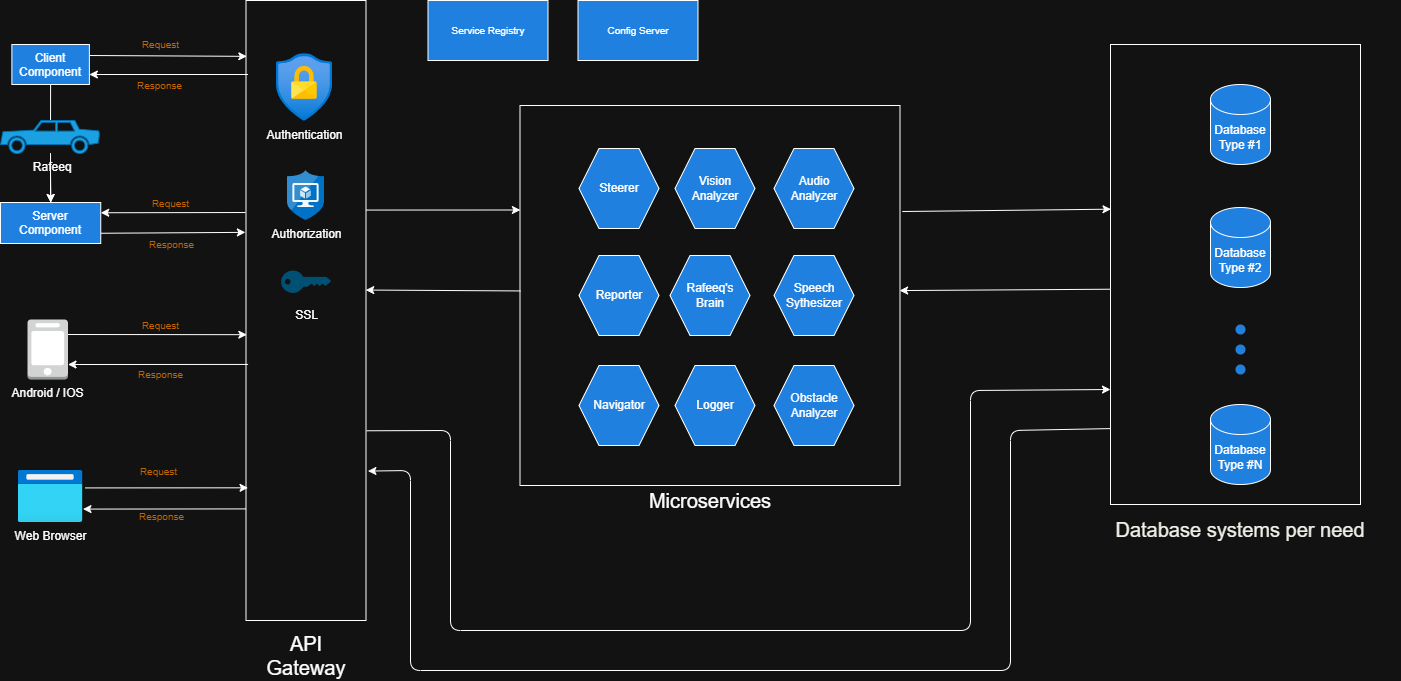

The diagram above was exported from draw.io. Its source (the exported page's mxGraphModel, read from the mxfile embedded in the PNG):
<mxGraphModel dx="1434" dy="844" grid="0" gridSize="10" guides="1" tooltips="1" connect="1" arrows="1" fold="1" page="0" pageScale="1" pageWidth="850" pageHeight="1100" background="none" math="0" shadow="0">
  <root>
    <mxCell id="0" />
    <mxCell id="1" parent="0" />
    <mxCell id="45" style="edgeStyle=none;html=1;exitX=1;exitY=0.25;exitDx=0;exitDy=0;exitPerimeter=0;entryX=0.007;entryY=0.539;entryDx=0;entryDy=0;entryPerimeter=0;fontSize=25;fontColor=#FFFFFF;endArrow=classic;endFill=1;" parent="1" source="2" target="44" edge="1">
      <mxGeometry relative="1" as="geometry" />
    </mxCell>
    <mxCell id="46" value="Request" style="edgeLabel;html=1;align=center;verticalAlign=middle;resizable=0;points=[];fontSize=10;fontColor=#c16600;" parent="45" vertex="1" connectable="0">
      <mxGeometry x="0.321" y="-2" relative="1" as="geometry">
        <mxPoint x="-26" y="-12" as="offset" />
      </mxGeometry>
    </mxCell>
    <mxCell id="47" style="edgeStyle=none;html=1;exitX=0.017;exitY=0.587;exitDx=0;exitDy=0;exitPerimeter=0;entryX=1;entryY=0.75;entryDx=0;entryDy=0;entryPerimeter=0;fontSize=10;fontColor=#FFFFFF;endArrow=classic;endFill=1;" parent="1" source="44" target="2" edge="1">
      <mxGeometry relative="1" as="geometry" />
    </mxCell>
    <mxCell id="48" value="Response" style="edgeLabel;html=1;align=center;verticalAlign=middle;resizable=0;points=[];fontSize=10;fontColor=#c16600;" parent="47" vertex="1" connectable="0">
      <mxGeometry x="-0.172" y="3" relative="1" as="geometry">
        <mxPoint x="-13" y="7" as="offset" />
      </mxGeometry>
    </mxCell>
    <mxCell id="2" value="Android / IOS" style="outlineConnect=0;dashed=0;verticalLabelPosition=bottom;verticalAlign=top;align=center;html=1;shape=mxgraph.aws3.mobile_client;fillColor=#D2D3D3;gradientColor=none;" parent="1" vertex="1">
      <mxGeometry x="217" y="529" width="40.5" height="60" as="geometry" />
    </mxCell>
    <mxCell id="5" value="Web Browser" style="aspect=fixed;html=1;points=[];align=center;image;fontSize=12;image=img/lib/azure2/general/Browser.svg;labelBackgroundColor=none;" parent="1" vertex="1">
      <mxGeometry x="207.5" y="680" width="65" height="52" as="geometry" />
    </mxCell>
    <mxCell id="68" value="" style="edgeStyle=none;html=1;fontSize=10;fontColor=#FFFFFF;endArrow=none;endFill=0;" parent="1" source="28" target="67" edge="1">
      <mxGeometry relative="1" as="geometry" />
    </mxCell>
    <mxCell id="70" value="" style="edgeStyle=none;html=1;fontSize=10;fontColor=#FFFFFF;endArrow=none;endFill=0;" parent="1" source="28" target="69" edge="1">
      <mxGeometry relative="1" as="geometry" />
    </mxCell>
    <mxCell id="WM2yiqtqKNkTK6OSFWhN-114" value="" style="edgeStyle=orthogonalEdgeStyle;rounded=0;orthogonalLoop=1;jettySize=auto;html=1;" edge="1" parent="1" source="28" target="69">
      <mxGeometry relative="1" as="geometry" />
    </mxCell>
    <mxCell id="WM2yiqtqKNkTK6OSFWhN-115" value="" style="edgeStyle=orthogonalEdgeStyle;rounded=0;orthogonalLoop=1;jettySize=auto;html=1;" edge="1" parent="1" source="28" target="69">
      <mxGeometry relative="1" as="geometry" />
    </mxCell>
    <mxCell id="28" value="&amp;nbsp;Rafeeq" style="shape=mxgraph.signs.transportation.car_2;html=1;pointerEvents=1;fillColor=#1ba1e2;strokeColor=#006EAF;verticalLabelPosition=bottom;verticalAlign=top;align=center;fillStyle=solid;fontColor=default;" parent="1" vertex="1">
      <mxGeometry x="190" y="330" width="100" height="33" as="geometry" />
    </mxCell>
    <mxCell id="103" style="edgeStyle=none;html=1;entryX=0.001;entryY=0.275;entryDx=0;entryDy=0;entryPerimeter=0;exitX=1.002;exitY=0.338;exitDx=0;exitDy=0;exitPerimeter=0;" parent="1" source="44" target="100" edge="1">
      <mxGeometry relative="1" as="geometry">
        <mxPoint x="567.5" y="420" as="sourcePoint" />
      </mxGeometry>
    </mxCell>
    <mxCell id="44" value="" style="rounded=0;whiteSpace=wrap;html=1;labelBackgroundColor=none;fontColor=#FFFFFF;fontSize=25;fillColor=none;" parent="1" vertex="1">
      <mxGeometry x="435.5" y="210" width="120" height="620" as="geometry" />
    </mxCell>
    <mxCell id="49" style="edgeStyle=none;html=1;exitX=1.036;exitY=0.335;exitDx=0;exitDy=0;exitPerimeter=0;entryX=0.017;entryY=0.786;entryDx=0;entryDy=0;entryPerimeter=0;fontSize=25;fontColor=#FFFFFF;endArrow=classic;endFill=1;" parent="1" source="5" target="44" edge="1">
      <mxGeometry relative="1" as="geometry">
        <mxPoint x="255.46000000000004" y="798.88" as="sourcePoint" />
        <mxPoint x="396.29999999999995" y="799.0600000000001" as="targetPoint" />
      </mxGeometry>
    </mxCell>
    <mxCell id="50" value="Request" style="edgeLabel;html=1;align=center;verticalAlign=middle;resizable=0;points=[];fontSize=10;fontColor=#c16600;" parent="49" vertex="1" connectable="0">
      <mxGeometry x="0.321" y="-2" relative="1" as="geometry">
        <mxPoint x="-34" y="-19" as="offset" />
      </mxGeometry>
    </mxCell>
    <mxCell id="51" style="edgeStyle=none;html=1;exitX=-0.002;exitY=0.82;exitDx=0;exitDy=0;exitPerimeter=0;entryX=1;entryY=0.742;entryDx=0;entryDy=0;entryPerimeter=0;fontSize=10;fontColor=#FFFFFF;endArrow=classic;endFill=1;" parent="1" source="44" target="5" edge="1">
      <mxGeometry relative="1" as="geometry">
        <mxPoint x="397.5" y="828.82" as="sourcePoint" />
        <mxPoint x="255.46000000000004" y="828.88" as="targetPoint" />
      </mxGeometry>
    </mxCell>
    <mxCell id="52" value="Response" style="edgeLabel;html=1;align=center;verticalAlign=middle;resizable=0;points=[];fontSize=10;fontColor=#c16600;" parent="51" vertex="1" connectable="0">
      <mxGeometry x="-0.172" y="3" relative="1" as="geometry">
        <mxPoint x="-18" y="4" as="offset" />
      </mxGeometry>
    </mxCell>
    <mxCell id="53" style="edgeStyle=none;html=1;fontSize=10;fontColor=#FFFFFF;endArrow=classic;endFill=1;exitX=1;exitY=0.75;exitDx=0;exitDy=0;entryX=-0.005;entryY=0.403;entryDx=0;entryDy=0;entryPerimeter=0;" parent="1" source="69" edge="1">
      <mxGeometry relative="1" as="geometry">
        <mxPoint x="197.5" y="372" as="sourcePoint" />
        <mxPoint x="434.9000000000001" y="441.8599999999999" as="targetPoint" />
        <Array as="points" />
      </mxGeometry>
    </mxCell>
    <mxCell id="54" value="Response" style="edgeLabel;html=1;align=center;verticalAlign=middle;resizable=0;points=[];fontSize=10;fontColor=#c16600;" parent="53" vertex="1" connectable="0">
      <mxGeometry x="-0.172" y="3" relative="1" as="geometry">
        <mxPoint x="10" y="14" as="offset" />
      </mxGeometry>
    </mxCell>
    <mxCell id="55" style="edgeStyle=none;html=1;entryX=1;entryY=0.25;entryDx=0;entryDy=0;fontSize=25;fontColor=#FFFFFF;endArrow=classic;endFill=1;exitX=-0.005;exitY=0.371;exitDx=0;exitDy=0;exitPerimeter=0;" parent="1" target="69" edge="1">
      <mxGeometry relative="1" as="geometry">
        <mxPoint x="434.9000000000001" y="422.02" as="sourcePoint" />
        <mxPoint x="237.5" y="394.44" as="targetPoint" />
        <Array as="points" />
      </mxGeometry>
    </mxCell>
    <mxCell id="56" value="Request" style="edgeLabel;html=1;align=center;verticalAlign=middle;resizable=0;points=[];fontSize=10;fontColor=#c16600;" parent="55" vertex="1" connectable="0">
      <mxGeometry x="0.321" y="-2" relative="1" as="geometry">
        <mxPoint x="21" y="-8" as="offset" />
      </mxGeometry>
    </mxCell>
    <mxCell id="59" style="edgeStyle=none;html=1;exitX=1;exitY=0.5;exitDx=0;exitDy=0;fontSize=25;fontColor=#FFFFFF;endArrow=classic;endFill=1;entryX=0.007;entryY=0.082;entryDx=0;entryDy=0;entryPerimeter=0;" parent="1" edge="1">
      <mxGeometry relative="1" as="geometry">
        <mxPoint x="278.8800000000001" y="265" as="sourcePoint" />
        <mxPoint x="436.3399999999999" y="265.8399999999999" as="targetPoint" />
        <Array as="points" />
      </mxGeometry>
    </mxCell>
    <mxCell id="60" value="Request" style="edgeLabel;html=1;align=center;verticalAlign=middle;resizable=0;points=[];fontSize=10;fontColor=#CC6600;labelBackgroundColor=none;" parent="59" vertex="1" connectable="0">
      <mxGeometry x="0.321" y="-2" relative="1" as="geometry">
        <mxPoint x="-33" y="-14" as="offset" />
      </mxGeometry>
    </mxCell>
    <mxCell id="61" style="edgeStyle=none;html=1;entryX=1;entryY=0.75;entryDx=0;entryDy=0;fontSize=10;fontColor=#FFFFFF;endArrow=classic;endFill=1;" parent="1" target="67" edge="1">
      <mxGeometry relative="1" as="geometry">
        <mxPoint x="437.5" y="284" as="sourcePoint" />
        <mxPoint x="272.50000000000006" y="307.77700000000004" as="targetPoint" />
        <Array as="points" />
      </mxGeometry>
    </mxCell>
    <mxCell id="62" value="Response" style="edgeLabel;html=1;align=center;verticalAlign=middle;resizable=0;points=[];fontSize=10;fontColor=#c16600;labelBackgroundColor=none;" parent="61" vertex="1" connectable="0">
      <mxGeometry x="-0.172" y="3" relative="1" as="geometry">
        <mxPoint x="-23" y="7" as="offset" />
      </mxGeometry>
    </mxCell>
    <mxCell id="67" value="Client Component" style="whiteSpace=wrap;html=1;verticalAlign=top;fillColor=#1f80e0;strokeColor=#FFFFFF;fontColor=#ffffff;fillStyle=solid;labelBackgroundColor=none;labelBorderColor=none;" parent="1" vertex="1">
      <mxGeometry x="201.38" y="254" width="77.5" height="40" as="geometry" />
    </mxCell>
    <mxCell id="69" value="Server Component" style="whiteSpace=wrap;html=1;verticalAlign=top;fillColor=#1f80e0;strokeColor=#FFFFFF;fontColor=#ffffff;fillStyle=solid;labelBackgroundColor=none;" parent="1" vertex="1">
      <mxGeometry x="190" y="412" width="100.25" height="41" as="geometry" />
    </mxCell>
    <mxCell id="86" value="Service Registry" style="rounded=0;whiteSpace=wrap;html=1;labelBackgroundColor=none;fontSize=10;fontColor=#FFFFFF;fillColor=#1F80E0;" parent="1" vertex="1">
      <mxGeometry x="617.5" y="210" width="120" height="60" as="geometry" />
    </mxCell>
    <mxCell id="98" value="Config Server" style="rounded=0;whiteSpace=wrap;html=1;labelBackgroundColor=none;fontSize=10;fontColor=#FFFFFF;fillColor=#1f80e0;" parent="1" vertex="1">
      <mxGeometry x="767.5" y="210" width="120" height="60" as="geometry" />
    </mxCell>
    <mxCell id="102" value="" style="group;fontSize=20;labelBackgroundColor=none;fontColor=none;noLabel=1;" parent="1" vertex="1" connectable="0">
      <mxGeometry x="709.5" y="315" width="380" height="410" as="geometry" />
    </mxCell>
    <mxCell id="100" value="" style="whiteSpace=wrap;html=1;aspect=fixed;fillColor=none;" parent="102" vertex="1">
      <mxGeometry width="380" height="380" as="geometry" />
    </mxCell>
    <mxCell id="6" value="Vision Analyzer" style="shape=hexagon;perimeter=hexagonPerimeter2;whiteSpace=wrap;html=1;fixedSize=1;rotation=0;fillColor=#1f80e0;" parent="102" vertex="1">
      <mxGeometry x="155" y="43" width="80" height="80" as="geometry" />
    </mxCell>
    <mxCell id="7" value="Audio Analyzer" style="shape=hexagon;perimeter=hexagonPerimeter2;whiteSpace=wrap;html=1;fixedSize=1;rotation=0;fillColor=#1f80e0;" parent="102" vertex="1">
      <mxGeometry x="254" y="43" width="80" height="80" as="geometry" />
    </mxCell>
    <mxCell id="10" value="Obstacle Analyzer" style="shape=hexagon;perimeter=hexagonPerimeter2;whiteSpace=wrap;html=1;fixedSize=1;rotation=0;fillColor=#1f80e0;" parent="102" vertex="1">
      <mxGeometry x="254" y="260" width="80" height="80" as="geometry" />
    </mxCell>
    <mxCell id="11" value="Rafeeq's Brain" style="shape=hexagon;perimeter=hexagonPerimeter2;whiteSpace=wrap;html=1;fixedSize=1;rotation=0;fillColor=#1f80e0;" parent="102" vertex="1">
      <mxGeometry x="150" y="150" width="80" height="80" as="geometry" />
    </mxCell>
    <mxCell id="40" value="Logger" style="shape=hexagon;perimeter=hexagonPerimeter2;whiteSpace=wrap;html=1;fixedSize=1;rotation=0;fillColor=#1f80e0;" parent="102" vertex="1">
      <mxGeometry x="155" y="260" width="80" height="80" as="geometry" />
    </mxCell>
    <mxCell id="41" value="Reporter" style="shape=hexagon;perimeter=hexagonPerimeter2;whiteSpace=wrap;html=1;fixedSize=1;rotation=0;fillColor=#1f80e0;" parent="102" vertex="1">
      <mxGeometry x="59" y="150" width="80" height="80" as="geometry" />
    </mxCell>
    <mxCell id="42" value="Steerer" style="shape=hexagon;perimeter=hexagonPerimeter2;whiteSpace=wrap;html=1;fixedSize=1;rotation=0;fillColor=#1f80e0;" parent="102" vertex="1">
      <mxGeometry x="59" y="43" width="80" height="80" as="geometry" />
    </mxCell>
    <mxCell id="43" value="Speech Sythesizer" style="shape=hexagon;perimeter=hexagonPerimeter2;whiteSpace=wrap;html=1;fixedSize=1;rotation=0;fillColor=#1f80e0;" parent="102" vertex="1">
      <mxGeometry x="254" y="150" width="80" height="80" as="geometry" />
    </mxCell>
    <mxCell id="58" value="Navigator" style="shape=hexagon;perimeter=hexagonPerimeter2;whiteSpace=wrap;html=1;fixedSize=1;rotation=0;fillColor=#1f80e0;" parent="102" vertex="1">
      <mxGeometry x="59" y="260" width="80" height="80" as="geometry" />
    </mxCell>
    <mxCell id="101" value="&lt;font style=&quot;font-size: 20px;&quot;&gt;Microservices&lt;/font&gt;" style="text;html=1;strokeColor=none;fillColor=none;align=center;verticalAlign=middle;whiteSpace=wrap;rounded=0;fontColor=default;" parent="102" vertex="1">
      <mxGeometry x="115" y="380" width="150" height="30" as="geometry" />
    </mxCell>
    <mxCell id="104" style="edgeStyle=none;html=1;exitX=0.001;exitY=0.488;exitDx=0;exitDy=0;exitPerimeter=0;entryX=0.998;entryY=0.467;entryDx=0;entryDy=0;entryPerimeter=0;" parent="1" source="100" target="44" edge="1">
      <mxGeometry relative="1" as="geometry">
        <mxPoint x="565.5" y="513.22" as="sourcePoint" />
        <mxPoint x="577.5" y="500" as="targetPoint" />
      </mxGeometry>
    </mxCell>
    <mxCell id="105" style="edgeStyle=none;html=1;entryX=0.002;entryY=0.358;entryDx=0;entryDy=0;entryPerimeter=0;exitX=1.006;exitY=0.279;exitDx=0;exitDy=0;exitPerimeter=0;" parent="1" source="100" target="94" edge="1">
      <mxGeometry relative="1" as="geometry">
        <mxPoint x="1067.5" y="740" as="sourcePoint" />
        <mxPoint x="1328.36" y="740.5799999999999" as="targetPoint" />
      </mxGeometry>
    </mxCell>
    <mxCell id="106" style="edgeStyle=none;html=1;exitX=0.001;exitY=0.532;exitDx=0;exitDy=0;entryX=0.999;entryY=0.487;entryDx=0;entryDy=0;exitPerimeter=0;entryPerimeter=0;" parent="1" source="94" target="100" edge="1">
      <mxGeometry relative="1" as="geometry">
        <mxPoint x="1339.5" y="850.76" as="sourcePoint" />
        <mxPoint x="1079.5" y="850.76" as="targetPoint" />
      </mxGeometry>
    </mxCell>
    <mxCell id="107" value="" style="group;labelBackgroundColor=none;fontColor=none;noLabel=1;" parent="1" vertex="1" connectable="0">
      <mxGeometry x="1260" y="254" width="330" height="500" as="geometry" />
    </mxCell>
    <mxCell id="94" value="" style="rounded=0;whiteSpace=wrap;html=1;labelBackgroundColor=none;fontSize=10;fontColor=#FFFFFF;fillColor=none;movable=1;resizable=1;rotatable=1;deletable=1;editable=1;connectable=1;" parent="107" vertex="1">
      <mxGeometry x="40" width="250" height="460" as="geometry" />
    </mxCell>
    <mxCell id="12" value="Database Type #1" style="shape=cylinder3;whiteSpace=wrap;html=1;boundedLbl=1;backgroundOutline=1;size=15;fillColor=#1f80e0;" parent="107" vertex="1">
      <mxGeometry x="140" y="40" width="60" height="80" as="geometry" />
    </mxCell>
    <mxCell id="87" value="Database Type #2" style="shape=cylinder3;whiteSpace=wrap;html=1;boundedLbl=1;backgroundOutline=1;size=15;fillColor=#1f80e0;" parent="107" vertex="1">
      <mxGeometry x="140" y="163" width="60" height="80" as="geometry" />
    </mxCell>
    <mxCell id="88" value="Database Type #N" style="shape=cylinder3;whiteSpace=wrap;html=1;boundedLbl=1;backgroundOutline=1;size=15;fillColor=#1f80e0;" parent="107" vertex="1">
      <mxGeometry x="140" y="360" width="60" height="80" as="geometry" />
    </mxCell>
    <mxCell id="92" value="" style="group;rotation=90;fillColor=default;" parent="107" vertex="1" connectable="0">
      <mxGeometry x="145" y="300" width="50" height="10" as="geometry" />
    </mxCell>
    <mxCell id="89" value="" style="shape=ellipse;fillColor=#1f80e0;strokeColor=none;html=1;labelBackgroundColor=none;fontSize=10;fontColor=#FFFFFF;rotation=90;" parent="92" vertex="1">
      <mxGeometry x="20" y="-20" width="10" height="10" as="geometry" />
    </mxCell>
    <mxCell id="90" value="" style="shape=ellipse;fillColor=#1f80e0;strokeColor=none;html=1;labelBackgroundColor=none;fontSize=10;fontColor=#FFFFFF;rotation=90;" parent="92" vertex="1">
      <mxGeometry x="20" width="10" height="10" as="geometry" />
    </mxCell>
    <mxCell id="91" value="" style="shape=ellipse;fillColor=#1f80e0;strokeColor=none;html=1;labelBackgroundColor=none;fontSize=10;fontColor=#FFFFFF;rotation=90;" parent="92" vertex="1">
      <mxGeometry x="20" y="20" width="10" height="10" as="geometry" />
    </mxCell>
    <mxCell id="114" value="&lt;span style=&quot;font-size: 20px;&quot;&gt;Database systems per need&lt;/span&gt;" style="text;html=1;strokeColor=none;fillColor=none;align=center;verticalAlign=middle;whiteSpace=wrap;rounded=0;labelBackgroundColor=none;fontColor=#f0f0e9;" parent="107" vertex="1">
      <mxGeometry x="30" y="470" width="280" height="30" as="geometry" />
    </mxCell>
    <mxCell id="108" value="API Gateway" style="text;html=1;strokeColor=none;fillColor=none;align=center;verticalAlign=middle;whiteSpace=wrap;rounded=0;fontSize=20;labelBackgroundColor=none;" parent="1" vertex="1">
      <mxGeometry x="448.5" y="840" width="94" height="50" as="geometry" />
    </mxCell>
    <mxCell id="109" value="&lt;span style=&quot;font-size: 12px;&quot;&gt;SSL&lt;/span&gt;" style="points=[[0,0.5,0],[0.24,0,0],[0.5,0.28,0],[0.995,0.475,0],[0.5,0.72,0],[0.24,1,0]];verticalLabelPosition=bottom;html=1;verticalAlign=top;aspect=fixed;align=center;pointerEvents=1;shape=mxgraph.cisco19.key;fillColor=#005073;strokeColor=none;fontSize=20;" parent="1" vertex="1">
      <mxGeometry x="470.5" y="480" width="50" height="22.5" as="geometry" />
    </mxCell>
    <mxCell id="110" value="Authentication" style="aspect=fixed;html=1;points=[];align=center;image;fontSize=12;image=img/lib/azure2/security/Conditional_Access.svg;fillColor=none;imageBackground=none;fillStyle=hatch;imageBorder=none;" parent="1" vertex="1">
      <mxGeometry x="466" y="263" width="56.00000000000001" height="68" as="geometry" />
    </mxCell>
    <mxCell id="111" value="Authorization" style="aspect=fixed;html=1;points=[];align=center;image;fontSize=12;image=img/lib/mscae/Application_Security_Groups.svg;fillStyle=hatch;fillColor=none;" parent="1" vertex="1">
      <mxGeometry x="477" y="380" width="37" height="50" as="geometry" />
    </mxCell>
    <mxCell id="112" style="edgeStyle=none;html=1;entryX=0;entryY=0.75;entryDx=0;entryDy=0;exitX=1.006;exitY=0.694;exitDx=0;exitDy=0;exitPerimeter=0;" parent="1" source="44" target="94" edge="1">
      <mxGeometry relative="1" as="geometry">
        <mxPoint x="559" y="642" as="sourcePoint" />
        <mxPoint x="976.8100000000002" y="849.9999999999998" as="targetPoint" />
        <Array as="points">
          <mxPoint x="640" y="640" />
          <mxPoint x="640" y="840" />
          <mxPoint x="1160" y="840" />
          <mxPoint x="1160" y="600" />
        </Array>
      </mxGeometry>
    </mxCell>
    <mxCell id="113" style="edgeStyle=none;html=1;exitX=0;exitY=0.835;exitDx=0;exitDy=0;exitPerimeter=0;entryX=1.016;entryY=0.759;entryDx=0;entryDy=0;entryPerimeter=0;" parent="1" source="94" target="44" edge="1">
      <mxGeometry relative="1" as="geometry">
        <mxPoint x="976.8100000000002" y="930.94" as="sourcePoint" />
        <mxPoint x="822.1900000000003" y="930.04" as="targetPoint" />
        <Array as="points">
          <mxPoint x="1200" y="640" />
          <mxPoint x="1200" y="880" />
          <mxPoint x="600" y="880" />
          <mxPoint x="600" y="680" />
        </Array>
      </mxGeometry>
    </mxCell>
  </root>
</mxGraphModel>